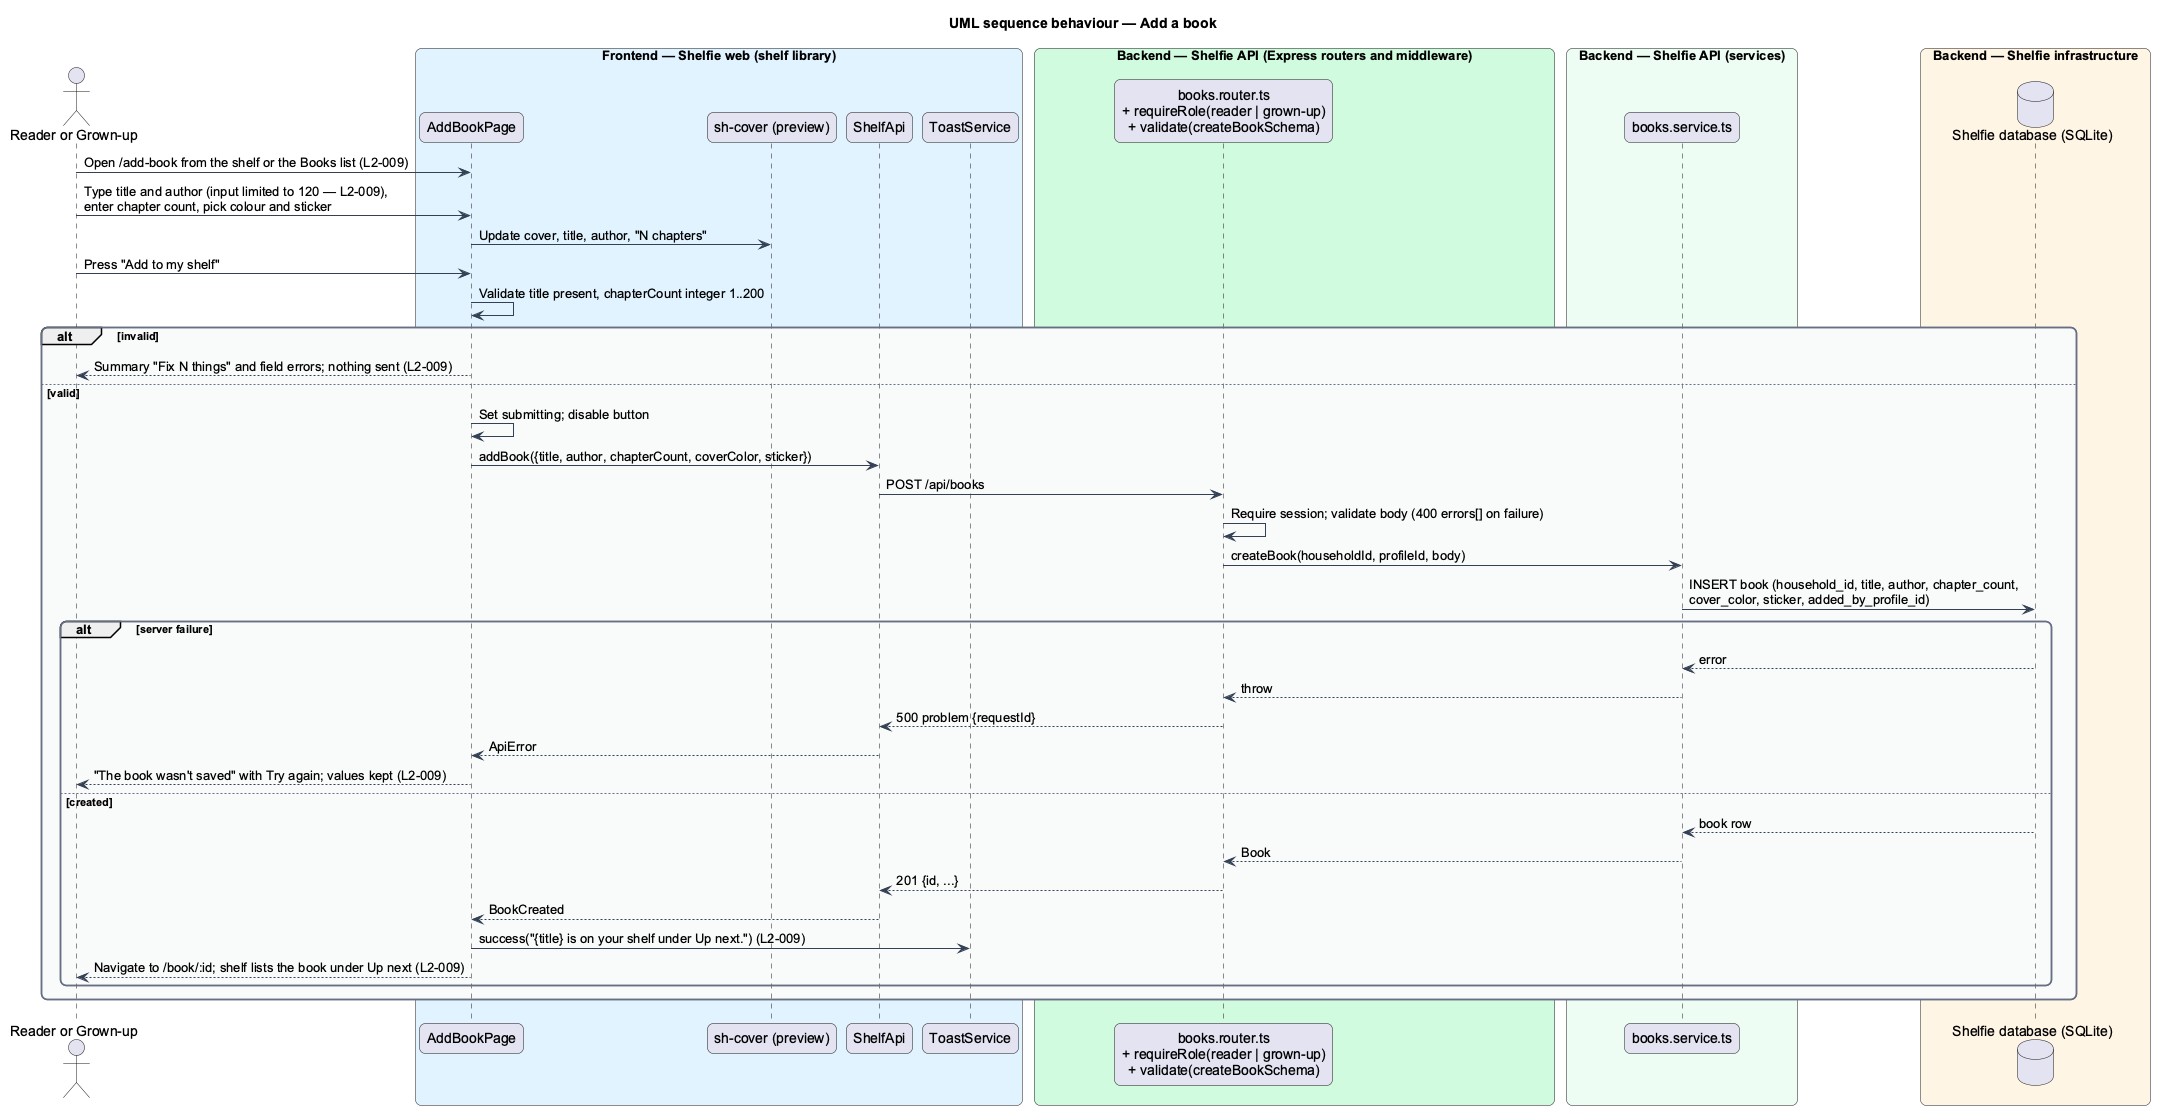

The diagram above was rendered by PlantUML. Its source (embedded in the PNG):
@startuml
title UML sequence behaviour — Add a book
skinparam backgroundColor #FFFFFF
skinparam shadowing false
skinparam roundcorner 12
skinparam defaultFontName Arial
skinparam ArrowColor #344054
skinparam rectangle {
  BorderColor #344054
  FontColor #101828
}
skinparam package {
  BorderColor #667085
  FontColor #101828
  BackgroundColor #F9FAFB
}
actor "Reader or Grown-up" as user
box "Frontend — Shelfie web (shelf library)" #E0F2FE
  participant "AddBookPage" as page
  participant "sh-cover (preview)" as preview
  participant "ShelfApi" as client
  participant "ToastService" as toast
end box
box "Backend — Shelfie API (Express routers and middleware)" #D1FADF
  participant "books.router.ts\n+ requireRole(reader | grown-up)\n+ validate(createBookSchema)" as router
end box
box "Backend — Shelfie API (services)" #ECFDF3
  participant "books.service.ts" as service
end box
box "Backend — Shelfie infrastructure" #FFF4E5
  database "Shelfie database (SQLite)" as db
end box

user -> page : Open /add-book from the shelf or the Books list (L2-009)
user -> page : Type title and author (input limited to 120 — L2-009),\nenter chapter count, pick colour and sticker
page -> preview : Update cover, title, author, "N chapters"
user -> page : Press "Add to my shelf"
page -> page : Validate title present, chapterCount integer 1..200
alt invalid
  page --> user : Summary "Fix N things" and field errors; nothing sent (L2-009)
else valid
  page -> page : Set submitting; disable button
  page -> client : addBook({title, author, chapterCount, coverColor, sticker})
  client -> router : POST /api/books
  router -> router : Require session; validate body (400 errors[] on failure)
  router -> service : createBook(householdId, profileId, body)
  service -> db : INSERT book (household_id, title, author, chapter_count,\ncover_color, sticker, added_by_profile_id)
  alt server failure
    db --> service : error
    service --> router : throw
    router --> client : 500 problem {requestId}
    client --> page : ApiError
    page --> user : "The book wasn't saved" with Try again; values kept (L2-009)
  else created
    db --> service : book row
    service --> router : Book
    router --> client : 201 {id, ...}
    client --> page : BookCreated
    page -> toast : success("{title} is on your shelf under Up next.") (L2-009)
    page --> user : Navigate to /book/:id; shelf lists the book under Up next (L2-009)
  end
end
@enduml